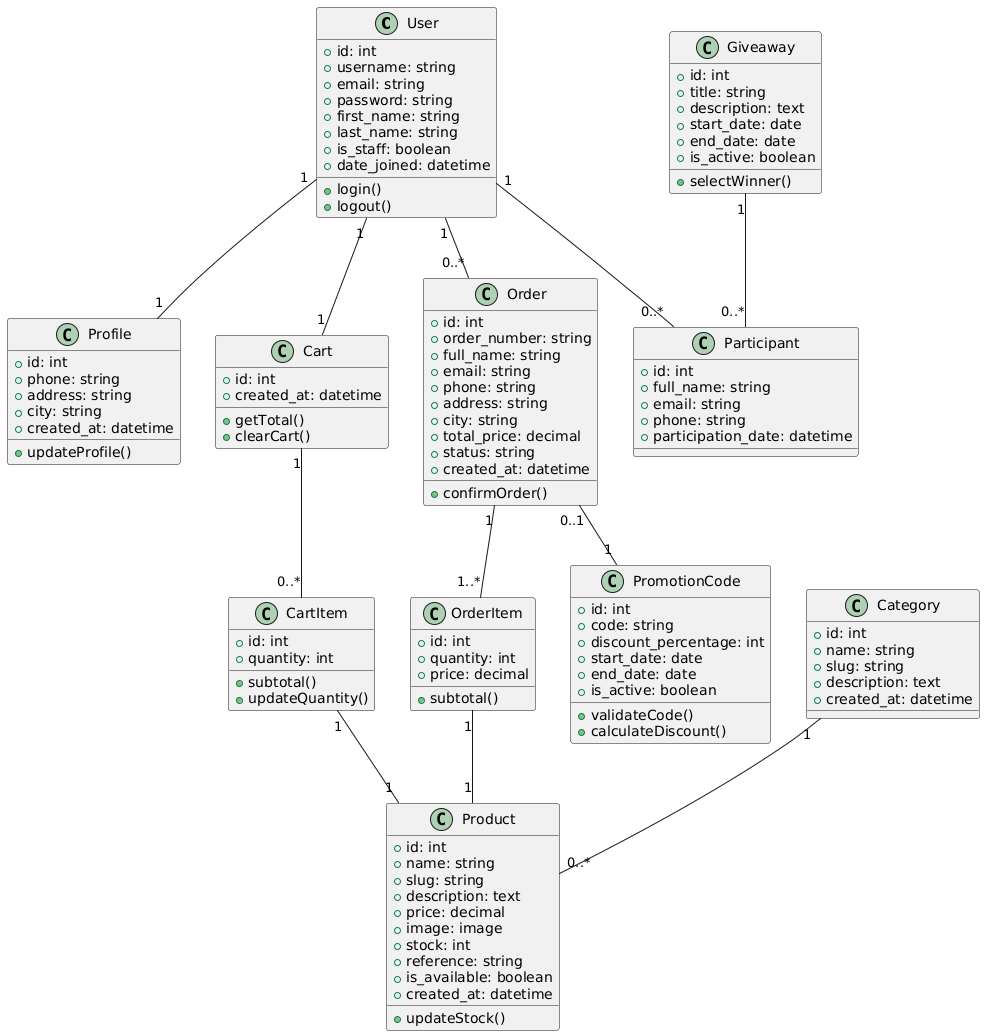

The diagram above was rendered by PlantUML. Its source (embedded in the PNG):
@startuml
class User {
  +id: int
  +username: string
  +email: string
  +password: string
  +first_name: string
  +last_name: string
  +is_staff: boolean
  +date_joined: datetime
  +login()
  +logout()
}

class Profile {
  +id: int
  +phone: string
  +address: string
  +city: string
  +created_at: datetime
  +updateProfile()
}

class Category {
  +id: int
  +name: string
  +slug: string
  +description: text
  +created_at: datetime
}

class Product {
  +id: int
  +name: string
  +slug: string
  +description: text
  +price: decimal
  +image: image
  +stock: int
  +reference: string
  +is_available: boolean
  +created_at: datetime
  +updateStock()
}

class Cart {
  +id: int
  +created_at: datetime
  +getTotal()
  +clearCart()
}

class CartItem {
  +id: int
  +quantity: int
  +subtotal()
  +updateQuantity()
}

class Order {
  +id: int
  +order_number: string
  +full_name: string
  +email: string
  +phone: string
  +address: string
  +city: string
  +total_price: decimal
  +status: string
  +created_at: datetime
  +confirmOrder()
}

class OrderItem {
  +id: int
  +quantity: int
  +price: decimal
  +subtotal()
}

class PromotionCode {
  +id: int
  +code: string
  +discount_percentage: int
  +start_date: date
  +end_date: date
  +is_active: boolean
  +validateCode()
  +calculateDiscount()
}

class Giveaway {
  +id: int
  +title: string
  +description: text
  +start_date: date
  +end_date: date
  +is_active: boolean
  +selectWinner()
}

class Participant {
  +id: int
  +full_name: string
  +email: string
  +phone: string
  +participation_date: datetime
}

User "1" -- "1" Profile
User "1" -- "1" Cart
User "1" -- "0..*" Order
User "1" -- "0..*" Participant

Category "1" -- "0..*" Product

Cart "1" -- "0..*" CartItem
CartItem "1" -- "1" Product

Order "1" -- "1..*" OrderItem
OrderItem "1" -- "1" Product

Order "0..1" -- "1" PromotionCode
Giveaway "1" -- "0..*" Participant
@enduml